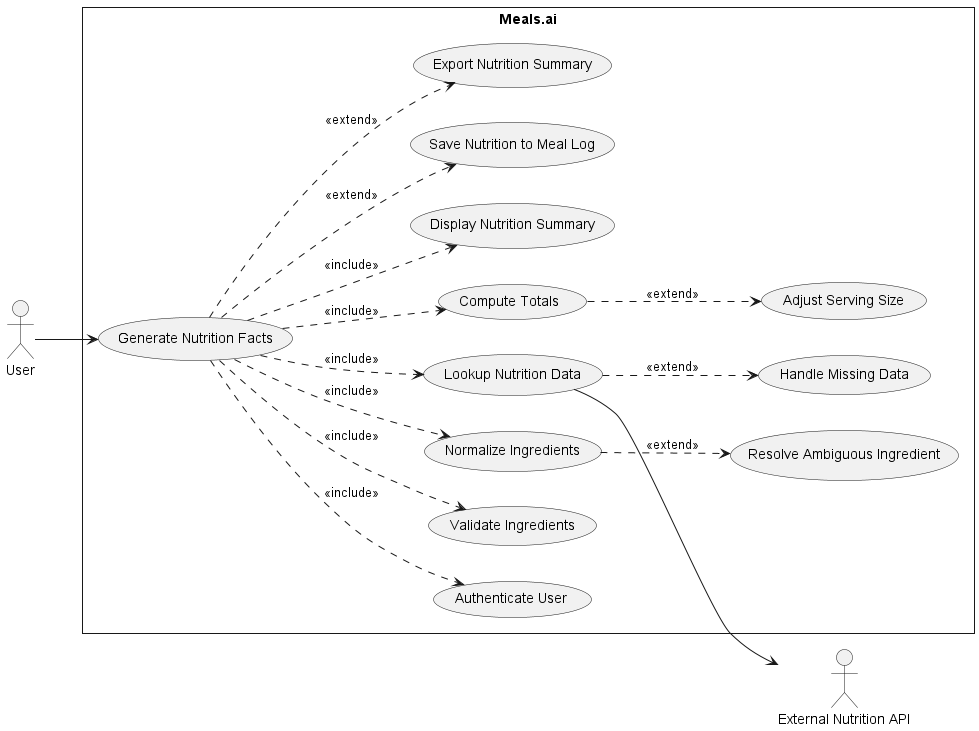

The diagram above was rendered by PlantUML. Its source (embedded in the PNG):
@startuml use-case-2
left to right direction
skinparam style strictuml

actor "User" as U
actor "External Nutrition API" as API

rectangle "Meals.ai" {

  usecase "Generate Nutrition Facts" as GNF
  usecase "Authenticate User" as AUTH
  usecase "Validate Ingredients" as VALIDATE
  usecase "Normalize Ingredients" as NORMALIZE
  usecase "Lookup Nutrition Data" as LOOKUP
  usecase "Compute Totals" as TOTALS
  usecase "Display Nutrition Summary" as DISPLAY

  usecase "Handle Missing Data" as MISSING
  usecase "Resolve Ambiguous Ingredient" as AMBIG
  usecase "Adjust Serving Size" as SERVING

  usecase "Save Nutrition to Meal Log" as SAVE
  usecase "Export Nutrition Summary" as EXPORT

  U --> GNF

  GNF ..> AUTH : <<include>>
  GNF ..> VALIDATE : <<include>>
  GNF ..> NORMALIZE : <<include>>
  GNF ..> LOOKUP : <<include>>
  GNF ..> TOTALS : <<include>>
  GNF ..> DISPLAY : <<include>>

  LOOKUP --> API

  LOOKUP ..> MISSING : <<extend>>
  NORMALIZE ..> AMBIG : <<extend>>
  TOTALS ..> SERVING : <<extend>>

  GNF ..> SAVE : <<extend>>
  GNF ..> EXPORT : <<extend>>
}

@enduml